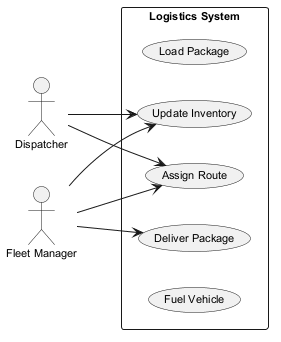

The diagram above was rendered by PlantUML. Its source (embedded in the PNG):
@startuml
skinparam backgroundColor #FFFFFF
skinparam classBackgroundColor #F1F8E9
skinparam classBorderColor #33691E
skinparam defaultFontSize 11
left to right direction
actor "Dispatcher" as Dispatcher
actor "Fleet Manager" as FleetManager
rectangle "Logistics System" {
  usecase "Load Package" as UC_LoadPackage
  usecase "Update Inventory" as UC_UpdateInventory
  usecase "Assign Route" as UC_AssignRoute
  usecase "Deliver Package" as UC_DeliverPackage
  usecase "Fuel Vehicle" as UC_FuelVehicle
}
Dispatcher --> UC_AssignRoute
Dispatcher --> UC_UpdateInventory
FleetManager --> UC_AssignRoute
FleetManager --> UC_UpdateInventory
FleetManager --> UC_DeliverPackage
@enduml